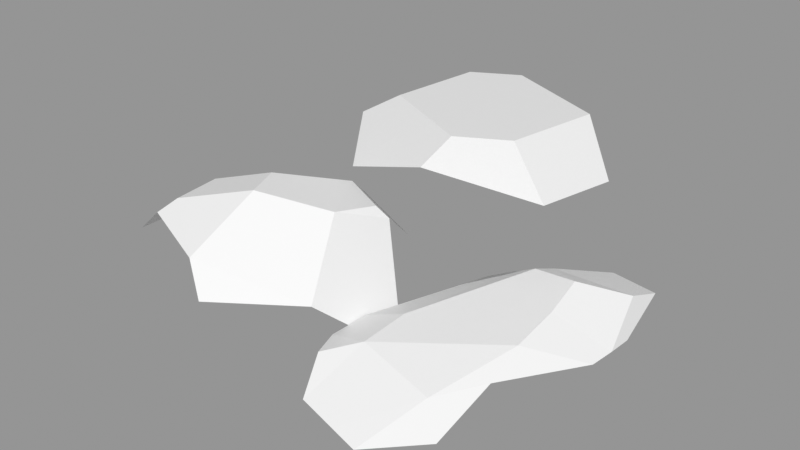# Source: Rocks_Round_m_2C_01.blend  (saved by Blender 3.0.42; exported with 4.5.12 LTS)
import bpy
from mathutils import Matrix  # noqa: F401  (used for matrix-valued properties, if any)

bpy.ops.wm.read_factory_settings(use_empty=True)
scene = bpy.context.scene
scene.name = 'Scene'

# ---- images (referenced by path relative to the original .blend; pixels are not part of the script)
import os
ASSET_DIR = os.environ.get("B2B_ASSET_DIR", "")  # directory of the original .blend (textures are referenced by path, not embedded)
HERE = os.path.dirname(os.path.abspath(__file__))  # packed textures are extracted next to this script under _unpacked/

def load_image(name, relpath, width, height, colorspace="sRGB"):
    """Load a texture the original file referenced (path relative to the .blend, or extracted next to this script)."""
    p = next((c for c in (os.path.join(HERE, relpath), os.path.join(ASSET_DIR, relpath)) if relpath and os.path.exists(c)), "")
    if p:
        img = bpy.data.images.load(p, check_existing=True)
        img.name = name
    else:  # same state as the original file: an image datablock whose file is absent (Cycles renders it pink)
        img = bpy.data.images.new(name, width, height)
        img.source = "FILE"
        img.filepath = "//" + (relpath or name)
    img.colorspace_settings.name = colorspace
    return img
img_rocks_texture_atlas_1024x1024_png = load_image('Rocks_Texture_Atlas_1024x1024.png', 'Rocks_Texture_Atlas_1024x1024.png', 1024, 1024, 'sRGB')

# ---- materials (node trees are filled in below, after node groups)
mat_rocks_079 = bpy.data.materials.new('Rocks.079')
mat_rocks_079.use_transparent_shadow = False
mat_rocks_079.diffuse_color = (1.0, 1.0, 1.0, 1.0)
mat_rocks_079.roughness = 0.69
mat_rocks_079.specular_intensity = 0.0
mat_material_070 = bpy.data.materials.new('Material.070')
mat_material_070.use_transparent_shadow = False
mat_material_070.roughness = 0.5

# ---- material node trees
mat_rocks_079.use_nodes = True; mat_rocks_079.node_tree.nodes.clear()
_N = mat_rocks_079.node_tree.nodes; _L = mat_rocks_079.node_tree.links
n0 = _N.new('ShaderNodeBsdfPrincipled'); n0.name = 'Principled BSDF'; n0.location = (10, 300)
n0.distribution = 'GGX'
n0.subsurface_method = 'RANDOM_WALK_SKIN'
n0.inputs[2].default_value = 0.69
n0.inputs[3].default_value = 1.45
n0.inputs[4].default_value = 0.0
n0.inputs[13].default_value = 0.0
n1 = _N.new('ShaderNodeOutputMaterial'); n1.name = 'Material Output'; n1.location = (300, 300)
n2 = _N.new('ShaderNodeNormalMap'); n2.name = 'Normal Map'; n2.location = (-300, -300)
n2.label = 'Normal/Map'
n3 = _N.new('ShaderNodeTexImage'); n3.name = 'Image Texture'; n3.location = (-300, 600)
n3.image = img_rocks_texture_atlas_1024x1024_png
_L.new(n0.outputs[0], n1.inputs[0])
_L.new(n2.outputs[0], n0.inputs[5])
_L.new(n3.outputs[0], n0.inputs[0])
n1.is_active_output = True
mat_material_070.use_nodes = True; mat_material_070.node_tree.nodes.clear()
_N = mat_material_070.node_tree.nodes; _L = mat_material_070.node_tree.links
n0 = _N.new('ShaderNodeBsdfPrincipled'); n0.name = 'Principled BSDF'; n0.location = (10, 300)
n0.distribution = 'GGX'
n0.subsurface_method = 'RANDOM_WALK_SKIN'
n0.inputs[3].default_value = 1.45
n0.inputs[27].default_value = (0.0, 0.0, 0.0, 1.0)
n0.inputs[28].default_value = 1.0
n1 = _N.new('ShaderNodeOutputMaterial'); n1.name = 'Material Output'; n1.location = (300, 300)
n2 = _N.new('ShaderNodeNormalMap'); n2.name = 'Normal Map'; n2.location = (-300, -300)
n2.label = 'Normal/Map'
n2.inputs[0].default_value = 0.0
_L.new(n0.outputs[0], n1.inputs[0])
_L.new(n2.outputs[0], n0.inputs[5])
n1.is_active_output = True

# ---- meshes
me_rocks_round_m_2c_01_002 = bpy.data.meshes.new('Rocks_Round_m_2C_01.002')
me_rocks_round_m_2c_01_002.from_pydata([(0.1366, -0.09699, 0.3341), (-0.09658, 0.3371, 0.1366), (-0.1463, 0.1737, -0.04513), (-0.09604, -0.09715, -0.06262), (-0.5931, -0.1402, -0.1279), (-1.076, -0.09696, 0.4181), (-1.05, 0.1777, 0.4364), (-0.9769, 0.2217, 0.6843), (-0.9788, -0.09722, 0.7727), (0.1044, -0.09696, 0.6115), (-0.4231, -0.1411, 0.9451), (-0.8731, 0.3231, 0.6758), (-0.04155, 0.1865, 0.6484), (-0.4035, 0.1764, 0.8801), (-0.5416, 0.2798, 0.7959), (-0.5132, 0.4569, 0.4716), (-0.1405, 0.3904, 0.1659), (-0.1858, 0.4208, 0.357), (-0.3985, 0.2867, -0.0626), (-0.5761, 0.1648, -0.1028), (-0.929, 0.3064, 0.3339), (-0.3639, 0.3941, 0.05791), (-0.8332, 0.3703, 0.5983), (-0.5974, 0.4462, 0.2909), (-0.8618, 0.3676, 0.3694), (-0.1354, -0.1025, 0.07006), (0.2275, -0.1025, -0.6755), (0.3116, -0.1025, -0.1168), (0.5341, 0.3064, -0.4985), (0.3545, -0.1025, -0.6188), (0.4054, 0.7145, -0.5035), (0.5305, 0.4658, -0.4797), (0.1489, 0.1008, 0.1238), (0.4523, 0.2328, -0.06584), (0.3561, 0.08589, 0.01305), (0.3308, 0.7145, -0.08527), (0.4613, 0.4733, -0.1137), (-0.299, -0.1025, 0.03912), (-0.5141, -0.1025, -0.4664), (0.1221, 0.7145, 0.02899), (0.03181, 0.5843, 0.1017), (-0.3922, 0.4399, 0.0215), (-0.5477, 0.5618, -0.2888), (-0.5061, 0.5957, -0.1757), (-0.3106, 0.7145, -0.1859), (-0.05988, 0.7145, -0.7113), (-0.0982, 0.6468, -0.7371), (-0.4939, 0.5732, -0.5731), (-0.2591, 0.7145, -0.6032), (-0.4672, -0.009764, -0.7147), (-0.1714, -0.0003403, -0.7509), (-0.457, 0.3185, -0.7686), (-0.367, 0.3613, -0.7879), (0.1312, -0.02805, 0.19), (0.4582, 0.01689, -0.1788), (0.6629, 0.2499, -0.04081), (0.2321, 0.1649, 0.4371), (0.4854, 0.2398, -0.0421), (0.08513, -0.07786, 0.6295), (0.2936, -0.095, 0.8028), (0.696, 0.226, 0.1653), (0.7037, 0.1985, 0.3887), (0.8381, 0.1903, -0.178), (0.7195, 0.02947, -0.2655), (0.8137, -0.001228, 0.01747), (0.8562, 0.1405, -0.3282), (0.8931, 0.07549, -0.05639), (0.8978, 0.08953, 0.06559), (0.5257, -0.0869, 0.7532), (0.8815, 0.08026, 0.1674), (0.6207, -0.0602, 0.7372), (0.7203, -0.05806, 0.5151), (0.7097, 0.1318, 0.5553), (0.02615, 0.07507, 0.6106), (0.0969, -0.07992, 0.7436), (0.2144, 0.138, 0.6434), (0.4272, -0.05774, 0.9437), (0.5693, 0.09967, 0.7237), (0.3089, -0.04362, 0.9189), (0.13, -0.02226, 0.8813), (0.06983, 0.0791, 0.7338), (0.1233, -0.0117, 0.1777), (0.03652, 0.07951, 0.4325), (0.6306, 0.1167, -0.4032), (0.5244, 0.09379, -0.3355), (0.5053, 0.2021, -0.1468), (0.3736, 0.1813, -0.05086), (0.4201, 0.09325, -0.2345), (0.2803, 0.1395, -0.02558), (0.3123, 0.09271, -0.1303)], [], [(17, 16, 21), (22, 14, 15), (23, 21, 19), (7, 6, 5, 8), (18, 2, 3, 4), (4, 5, 20, 19), (6, 20, 5), (14, 12, 17, 15), (13, 14, 10), (11, 7, 8), (2, 1, 0, 3), (22, 11, 14), (11, 8, 10, 14), (14, 13, 12), (24, 22, 15, 23), (21, 16, 1), (15, 17, 21, 23), (9, 0, 12), (1, 16, 17), (10, 9, 12, 13), (19, 18, 4), (19, 20, 23), (24, 23, 20), (21, 18, 19), (0, 1, 17, 12), (7, 11, 22), (22, 24, 20), (21, 1, 2, 18), (6, 7, 22, 20), (32, 27, 34), (41, 37, 25), (32, 25, 27), (33, 34, 27), (28, 33, 27, 29), (26, 52, 46, 28), (28, 31, 36, 33), (30, 31, 46, 45), (34, 33, 32), (51, 52, 50, 49), (40, 39, 44), (46, 52, 47, 48), (43, 42, 41), (33, 36, 40, 32), (42, 43, 44), (40, 44, 43, 41), (51, 49, 38), (39, 40, 36, 35), (28, 29, 26), (42, 38, 37, 41), (42, 47, 51, 38), (31, 28, 46), (39, 35, 44), (30, 45, 48), (30, 35, 36, 31), (47, 42, 44, 48), (45, 46, 48), (52, 51, 47), (26, 50, 52), (40, 41, 25, 32), (30, 48, 44, 35), (82, 58, 74, 73), (81, 89, 54, 53), (62, 55, 60, 67), (63, 65, 66, 64), (86, 85, 84, 87), (73, 74, 79, 80), (65, 63, 83), (65, 83, 85, 62), (64, 69, 71), (75, 77, 61), (84, 85, 83), (55, 57, 56, 60), (63, 64, 54), (59, 58, 53), (68, 70, 76), (71, 59, 64), (74, 58, 59), (75, 73, 80), (59, 53, 54), (72, 61, 77), (85, 55, 62), (82, 81, 53, 58), (79, 74, 59, 78), (57, 86, 56), (57, 55, 85), (70, 72, 77, 76), (86, 57, 85), (69, 67, 60, 61), (89, 88, 86, 87), (89, 87, 84, 54), (81, 82, 88, 89), (68, 59, 71), (82, 73, 75, 56), (59, 68, 76, 78), (68, 71, 70), (71, 69, 72), (70, 71, 72), (72, 69, 61), (62, 67, 66, 65), (77, 75, 79, 78), (80, 79, 75), (76, 77, 78), (82, 56, 86, 88), (63, 54, 84, 83), (75, 61, 60, 56), (64, 59, 54), (67, 69, 64, 66), (4, 10, 8, 5), (3, 9, 10, 4), (0, 9, 3), (25, 37, 29, 27), (26, 29, 37, 38), (50, 26, 38, 49)])
me_rocks_round_m_2c_01_002.polygons.foreach_set('use_smooth', [True] * 113)
me_rocks_round_m_2c_01_002.polygons.foreach_set('material_index', [1, 1, 1, 0, 0, 0, 0, 1, 0, 0, 0, 1, 0, 1, 1, 1, 1, 0, 1, 0, 0, 1, 1, 1, 1, 1, 1, 1, 1, 0, 0, 0, 0, 0, 0, 0, 1, 0, 0, 1, 1, 1, 0, 1, 1, 0, 1, 0, 0, 0, 0, 1, 1, 1, 1, 1, 1, 0, 0, 1, 0, 0, 1, 0, 1, 0, 0, 1, 0, 1, 1, 1, 0, 0, 0, 0, 0, 1, 0, 1, 1, 0, 0, 1, 1, 1, 1, 1, 1, 0, 1, 0, 1, 0, 0, 0, 0, 1, 1, 1, 1, 1, 1, 0, 1, 0, 0, 0, 0, 0, 0, 0, 0])
_k = set([(0, 1), (0, 3), (0, 9), (0, 12), (1, 2), (1, 16), (1, 17), (2, 3), (2, 18), (3, 4), (3, 9), (4, 5), (4, 10), (4, 18), (4, 19), (5, 6), (5, 8), (5, 20), (6, 7), (6, 20), (7, 8), (7, 11), (8, 10), (8, 11), (9, 10), (9, 12), (10, 13), (10, 14), (11, 14), (11, 22), (12, 13), (12, 14), (12, 17), (13, 14), (14, 15), (14, 22), (15, 17), (15, 22), (15, 23), (16, 17), (16, 21), (17, 21), (18, 19), (18, 21), (19, 20), (20, 24), (21, 23), (22, 24), (23, 24), (25, 27), (25, 32), (25, 37), (26, 28), (26, 29), (26, 38), (26, 50), (26, 52), (27, 29), (27, 32), (27, 33), (27, 34), (28, 29), (28, 31), (28, 33), (28, 46), (30, 31), (30, 35), (30, 45), (31, 36), (32, 34), (32, 40), (33, 34), (33, 36), (35, 36), (35, 39), (37, 38), (37, 41), (38, 42), (38, 49), (39, 40), (39, 44), (40, 41), (41, 42), (41, 43), (42, 43), (42, 47), (43, 44), (44, 48), (45, 46), (45, 48), (46, 52), (47, 48), (47, 51), (49, 50), (49, 51), (50, 52), (51, 52), (53, 54), (53, 58), (53, 81), (54, 63), (54, 84), (55, 57), (55, 60), (55, 62), (55, 85), (56, 57), (56, 75), (56, 82), (56, 86), (57, 85), (57, 86), (58, 59), (58, 74), (58, 82), (59, 68), (59, 74), (59, 78), (60, 61), (60, 67), (61, 69), (61, 72), (61, 75), (61, 77), (62, 65), (62, 67), (62, 85), (63, 64), (63, 65), (63, 83), (64, 66), (64, 71), (65, 66), (65, 83), (66, 67), (67, 69), (68, 70), (68, 71), (68, 76), (69, 71), (69, 72), (70, 71), (70, 72), (70, 76), (72, 77), (73, 74), (73, 75), (73, 80), (73, 82), (74, 79), (75, 77), (75, 79), (75, 80), (76, 77), (76, 78), (77, 78), (78, 79), (79, 80), (81, 82), (81, 89), (82, 88), (83, 84), (83, 85), (84, 87), (85, 86), (86, 88), (87, 89), (88, 89)])
me_rocks_round_m_2c_01_002.attributes.new('sharp_edge', 'BOOLEAN', 'EDGE').data.foreach_set('value', [ (min(e.vertices), max(e.vertices)) in _k for e in me_rocks_round_m_2c_01_002.edges])
_uv = me_rocks_round_m_2c_01_002.uv_layers.new(name='UVMap')
_uv.uv.foreach_set('vector', [0.9633, 0.1699, 0.9678, 0.1726, 0.9658, 0.179, 0.9454, 0.1769, 0.9469, 0.166, 0.9548, 0.1734, 0.9566, 0.1786, 0.9658, 0.179, 0.9658, 0.1895, 0.4046, 0.9632, 0.4018, 0.9552, 0.4084, 0.952, 0.4149, 0.9595, 0.4077, 0.9152, 0.4169, 0.9156, 0.4218, 0.9234, 0.4068, 0.931, 0.4068, 0.931, 0.4084, 0.952, 0.3959, 0.952, 0.397, 0.9332, 0.4018, 0.9552, 0.3959, 0.952, 0.4084, 0.952, 0.9469, 0.166, 0.9616, 0.1585, 0.9633, 0.1699, 0.9548, 0.1734, 0.4353, 0.9643, 0.4311, 0.9689, 0.4329, 0.954, 0.4203, 0.9728, 0.4165, 0.9701, 0.4149, 0.9595, 0.4259, 0.9165, 0.4331, 0.9152, 0.4331, 0.9307, 0.4218, 0.9234, 0.9454, 0.1769, 0.9426, 0.1761, 0.9469, 0.166, 0.4203, 0.9728, 0.4149, 0.9595, 0.4329, 0.954, 0.4311, 0.9689, 0.9469, 0.166, 0.9483, 0.1602, 0.9616, 0.1585, 0.9494, 0.1822, 0.9454, 0.1769, 0.9548, 0.1734, 0.9566, 0.1786, 0.9658, 0.179, 0.9678, 0.1726, 0.9701, 0.172, 0.9548, 0.1734, 0.9633, 0.1699, 0.9658, 0.179, 0.9566, 0.1786, 0.4346, 0.9372, 0.4331, 0.9307, 0.4428, 0.9386, 0.9701, 0.172, 0.9678, 0.1726, 0.9633, 0.1699, 0.4329, 0.954, 0.4346, 0.9372, 0.4428, 0.9386, 0.4429, 0.9521, 0.4036, 0.9213, 0.4077, 0.9152, 0.4068, 0.931, 0.9658, 0.1895, 0.9483, 0.1851, 0.9566, 0.1786, 0.9494, 0.1822, 0.9566, 0.1786, 0.9483, 0.1851, 0.9658, 0.179, 0.9682, 0.183, 0.9658, 0.1895, 0.9752, 0.157, 0.9701, 0.172, 0.9633, 0.1699, 0.9616, 0.1585, 0.9388, 0.1787, 0.9426, 0.1761, 0.9454, 0.1769, 0.9454, 0.1769, 0.9494, 0.1822, 0.9483, 0.1851, 0.9658, 0.179, 0.9701, 0.172, 0.9752, 0.1781, 0.9682, 0.183, 0.942, 0.1864, 0.9388, 0.1787, 0.9454, 0.1769, 0.9483, 0.1851, 0.5621, 0.9183, 0.5689, 0.9129, 0.5672, 0.9182, 0.548, 0.9245, 0.5524, 0.9113, 0.5566, 0.9119, 0.5621, 0.9183, 0.5566, 0.9119, 0.5689, 0.9129, 0.5699, 0.9215, 0.5672, 0.9182, 0.5689, 0.9129, 0.5798, 0.9221, 0.5699, 0.9215, 0.5689, 0.9129, 0.5815, 0.9113, 0.5849, 0.9102, 0.6024, 0.918, 0.5974, 0.9266, 0.5798, 0.9221, 0.5798, 0.9221, 0.5802, 0.9259, 0.5709, 0.9274, 0.5699, 0.9215, 0.5845, 0.9312, 0.5802, 0.9259, 0.5974, 0.9266, 0.5967, 0.9285, 0.5672, 0.9182, 0.5699, 0.9215, 0.5621, 0.9183, 0.6044, 0.9164, 0.6024, 0.918, 0.5955, 0.9103, 0.6026, 0.9082, 0.9415, 0.2015, 0.9453, 0.1998, 0.9469, 0.2109, 0.9611, 0.212, 0.9612, 0.2216, 0.9535, 0.2192, 0.9561, 0.2133, 0.5415, 0.9272, 0.5387, 0.9256, 0.548, 0.9245, 0.5699, 0.9215, 0.5709, 0.9274, 0.5586, 0.9295, 0.5621, 0.9183, 0.9465, 0.2178, 0.9445, 0.2156, 0.9469, 0.2109, 0.9415, 0.2015, 0.9469, 0.2109, 0.9445, 0.2156, 0.9388, 0.2121, 0.5284, 0.9164, 0.532, 0.9087, 0.5388, 0.9082, 0.5613, 0.933, 0.5586, 0.9295, 0.5709, 0.9274, 0.5673, 0.9334, 0.5798, 0.9221, 0.5815, 0.9113, 0.5849, 0.9102, 0.5387, 0.9256, 0.5388, 0.9082, 0.5524, 0.9113, 0.548, 0.9245, 0.5387, 0.9256, 0.5316, 0.924, 0.5284, 0.9164, 0.5388, 0.9082, 0.5802, 0.9259, 0.5798, 0.9221, 0.5974, 0.9266, 0.9453, 0.1998, 0.9496, 0.1959, 0.9469, 0.2109, 0.96, 0.1977, 0.9603, 0.2101, 0.9561, 0.2133, 0.96, 0.1977, 0.9496, 0.1959, 0.9521, 0.1895, 0.9612, 0.1909, 0.9535, 0.2192, 0.9465, 0.2178, 0.9469, 0.2109, 0.9561, 0.2133, 0.9603, 0.2101, 0.9611, 0.212, 0.9561, 0.2133, 0.9612, 0.2216, 0.96, 0.2238, 0.9535, 0.2192, 0.5849, 0.9102, 0.5955, 0.9103, 0.6024, 0.918, 0.5586, 0.9295, 0.548, 0.9245, 0.5566, 0.9119, 0.5621, 0.9183, 0.96, 0.1977, 0.9561, 0.2133, 0.9469, 0.2109, 0.9496, 0.1959, 0.9481, 0.8958, 0.9398, 0.9002, 0.936, 0.9001, 0.9412, 0.8944, 0.9558, 0.903, 0.9678, 0.9104, 0.9676, 0.917, 0.9552, 0.9034, 0.9268, 0.2264, 0.9211, 0.2162, 0.9263, 0.2068, 0.9375, 0.2161, 0.9695, 0.9268, 0.9724, 0.9331, 0.9616, 0.9331, 0.9589, 0.929, 0.9062, 0.2119, 0.9113, 0.219, 0.9072, 0.2304, 0.9031, 0.223, 0.9412, 0.8944, 0.936, 0.9001, 0.9305, 0.8994, 0.936, 0.8944, 0.9724, 0.9331, 0.9695, 0.9268, 0.976, 0.9247, 0.926, 0.2349, 0.9123, 0.2356, 0.9113, 0.219, 0.9268, 0.2264, 0.9589, 0.929, 0.953, 0.9325, 0.9414, 0.9233, 0.9108, 0.174, 0.9305, 0.1762, 0.9303, 0.1961, 0.9072, 0.2304, 0.9113, 0.219, 0.9123, 0.2356, 0.9211, 0.2162, 0.9126, 0.2132, 0.9078, 0.1851, 0.9263, 0.2068, 0.9695, 0.9268, 0.9589, 0.929, 0.9676, 0.917, 0.9329, 0.9066, 0.9398, 0.9002, 0.9552, 0.9034, 0.9336, 0.9153, 0.9337, 0.9191, 0.9266, 0.9109, 0.9414, 0.9233, 0.9329, 0.9066, 0.9589, 0.929, 0.936, 0.9001, 0.9398, 0.9002, 0.9329, 0.9066, 0.9108, 0.174, 0.8998, 0.1712, 0.9049, 0.1657, 0.9329, 0.9066, 0.9552, 0.9034, 0.9676, 0.917, 0.9345, 0.1874, 0.9303, 0.1961, 0.9305, 0.1762, 0.9113, 0.219, 0.9211, 0.2162, 0.9268, 0.2264, 0.9481, 0.8958, 0.9558, 0.903, 0.9552, 0.9034, 0.9398, 0.9002, 0.9305, 0.8994, 0.936, 0.9001, 0.9329, 0.9066, 0.928, 0.9063, 0.9126, 0.2132, 0.9062, 0.2119, 0.9078, 0.1851, 0.9126, 0.2132, 0.9211, 0.2162, 0.9113, 0.219, 0.9388, 0.1724, 0.9346, 0.1871, 0.9305, 0.1762, 0.9293, 0.1594, 0.9062, 0.2119, 0.9126, 0.2132, 0.9113, 0.219, 0.9388, 0.2103, 0.9375, 0.2161, 0.9263, 0.2068, 0.9303, 0.1961, 0.8996, 0.2151, 0.9016, 0.2089, 0.9062, 0.2119, 0.9031, 0.223, 0.9678, 0.9104, 0.9711, 0.9153, 0.974, 0.9201, 0.9676, 0.917, 0.892, 0.1962, 0.8964, 0.181, 0.9016, 0.2089, 0.8996, 0.2151, 0.9336, 0.9153, 0.9329, 0.9066, 0.9414, 0.9233, 0.8964, 0.181, 0.8998, 0.1712, 0.9108, 0.174, 0.9078, 0.1851, 0.9329, 0.9066, 0.9336, 0.9153, 0.9266, 0.9109, 0.928, 0.9063, 0.9336, 0.9153, 0.9414, 0.9233, 0.9337, 0.9191, 0.9414, 0.9233, 0.953, 0.9325, 0.9373, 0.9291, 0.9337, 0.9191, 0.9414, 0.9233, 0.9373, 0.9291, 0.9345, 0.1874, 0.9388, 0.2103, 0.9303, 0.1961, 0.9268, 0.2264, 0.9375, 0.2161, 0.9356, 0.2229, 0.926, 0.2349, 0.9305, 0.1762, 0.9108, 0.174, 0.9116, 0.157, 0.9223, 0.1582, 0.9049, 0.1657, 0.9116, 0.157, 0.9108, 0.174, 0.9293, 0.1594, 0.9305, 0.1762, 0.9223, 0.1582, 0.8964, 0.181, 0.9078, 0.1851, 0.9062, 0.2119, 0.9016, 0.2089, 0.9695, 0.9268, 0.9676, 0.917, 0.974, 0.9201, 0.976, 0.9247, 0.9108, 0.174, 0.9303, 0.1961, 0.9263, 0.2068, 0.9078, 0.1851, 0.9589, 0.929, 0.9329, 0.9066, 0.9676, 0.917, 0.9569, 0.9335, 0.953, 0.9325, 0.9589, 0.929, 0.9616, 0.9331, 0.4068, 0.931, 0.4329, 0.954, 0.4149, 0.9595, 0.4084, 0.952, 0.4218, 0.9234, 0.4346, 0.9372, 0.4329, 0.954, 0.4068, 0.931, 0.4331, 0.9307, 0.4346, 0.9372, 0.4218, 0.9234, 0.5635, 0.9548, 0.5601, 0.9526, 0.5812, 0.9438, 0.5755, 0.9548, 0.5788, 0.9413, 0.5812, 0.9438, 0.5601, 0.9526, 0.56, 0.9391, 0.5706, 0.9352, 0.5788, 0.9413, 0.56, 0.9391, 0.5635, 0.9334])
me_rocks_round_m_2c_01_002.materials.append(mat_rocks_079)
me_rocks_round_m_2c_01_002.materials.append(mat_material_070)
me_rocks_round_m_2c_01_002.use_remesh_fix_poles = True
me_rocks_round_m_2c_01_002.use_remesh_preserve_attributes = False
me_rocks_round_m_2c_01_002.update()
me_rocks_round_m_2c_01_002.normals_split_custom_set([tuple(v) for v in zip(*[iter([0.08291, 0.987, -0.1375, 0.08291, 0.987, -0.1375, 0.08291, 0.987, -0.1375, -0.04946, 0.8785, 0.4752, -0.04946, 0.8785, 0.4752, -0.04946, 0.8785, 0.4752, -0.3839, 0.7413, -0.5505, -0.3839, 0.7413, -0.5505, -0.3839, 0.7413, -0.5505, -0.9606, 0.07676, 0.267, -0.9606, 0.07676, 0.267, -0.9606, 0.07676, 0.267, -0.9606, 0.07676, 0.267, 0.1178, 0.09291, -0.9887, 0.1178, 0.09291, -0.9887, 0.1178, 0.09291, -0.9887, 0.1178, 0.09291, -0.9887, -0.7452, 0.1179, -0.6563, -0.7452, 0.1179, -0.6563, -0.7452, 0.1179, -0.6563, -0.7452, 0.1179, -0.6563, -0.7088, 0.1134, -0.6962, -0.7088, 0.1134, -0.6962, -0.7088, 0.1134, -0.6962, 0.2851, 0.8208, 0.4949, 0.2851, 0.8208, 0.4949, 0.2851, 0.8208, 0.4949, 0.2851, 0.8208, 0.4949, -0.3914, 0.2077, 0.8965, -0.3914, 0.2077, 0.8965, -0.3914, 0.2077, 0.8965, -0.1801, 0.2637, 0.9476, -0.1801, 0.2637, 0.9476, -0.1801, 0.2637, 0.9476, 0.8506, 0.2202, -0.4775, 0.8506, 0.2202, -0.4775, 0.8506, 0.2202, -0.4775, 0.8506, 0.2202, -0.4775, -0.06569, 0.867, 0.4939, -0.06569, 0.867, 0.4939, -0.06569, 0.867, 0.4939, -0.2782, 0.2658, 0.923, -0.2782, 0.2658, 0.923, -0.2782, 0.2658, 0.923, -0.2782, 0.2658, 0.923, 0.2998, 0.8103, 0.5035, 0.2998, 0.8103, 0.5035, 0.2998, 0.8103, 0.5035, -0.2588, 0.9651, 0.03983, -0.2588, 0.9651, 0.03983, -0.2588, 0.9651, 0.03983, -0.2588, 0.9651, 0.03983, 0.3389, 0.6517, -0.6786, 0.3389, 0.6517, -0.6786, 0.3389, 0.6517, -0.6786, 0.0804, 0.9894, -0.121, 0.0804, 0.9894, -0.121, 0.0804, 0.9894, -0.121, 0.0804, 0.9894, -0.121, 0.8897, 0.4447, 0.1033, 0.8897, 0.4447, 0.1033, 0.8897, 0.4447, 0.1033, 0.7929, 0.6024, 0.09205, 0.7929, 0.6024, 0.09205, 0.7929, 0.6024, 0.09205, 0.524, 0.1494, 0.8385, 0.524, 0.1494, 0.8385, 0.524, 0.1494, 0.8385, 0.524, 0.1494, 0.8385, 0.1736, 0.07107, -0.9823, 0.1736, 0.07107, -0.9823, 0.1736, 0.07107, -0.9823, -0.3839, 0.7413, -0.5505, -0.3839, 0.7413, -0.5505, -0.3839, 0.7413, -0.5505, -0.3839, 0.7413, -0.5505, -0.3839, 0.7413, -0.5505, -0.3839, 0.7413, -0.5505, -0.3839, 0.7413, -0.5505, -0.3839, 0.7413, -0.5505, -0.3839, 0.7413, -0.5505, 0.8484, 0.5255, 0.06344, 0.8484, 0.5255, 0.06344, 0.8484, 0.5255, 0.06344, 0.8484, 0.5255, 0.06344, -0.6936, 0.7161, 0.07832, -0.6936, 0.7161, 0.07832, -0.6936, 0.7161, 0.07832, -0.6936, 0.7161, 0.07832, -0.6936, 0.7161, 0.07832, -0.6936, 0.7161, 0.07832, 0.3389, 0.6517, -0.6786, 0.3389, 0.6517, -0.6786, 0.3389, 0.6517, -0.6786, 0.3389, 0.6517, -0.6786, -0.6936, 0.7161, 0.07832, -0.6936, 0.7161, 0.07832, -0.6936, 0.7161, 0.07832, -0.6936, 0.7161, 0.07832, 0.3488, -0.5864, 0.7311, 0.3488, -0.5864, 0.7311, 0.3488, -0.5864, 0.7311, -0.1858, 7.458e-08, 0.9826, -0.1858, -1.031e-08, 0.9826, -0.1858, 4.596e-08, 0.9826, 0.3036, -0.6168, 0.7262, 0.3036, -0.6168, 0.7262, 0.3036, -0.6168, 0.7262, 0.8643, -0.4075, 0.2948, 0.8643, -0.4075, 0.2948, 0.8643, -0.4075, 0.2948, 0.9073, -0.4109, 0.08881, 0.9073, -0.4109, 0.08881, 0.9073, -0.4109, 0.08881, 0.9073, -0.4109, 0.08881, 0.3084, 0.05599, -0.9496, 0.3084, 0.05599, -0.9496, 0.3084, 0.05599, -0.9496, 0.3084, 0.05599, -0.9496, 0.9826, 3.229e-07, 0.1858, 0.9826, 3.229e-07, 0.1858, 0.9826, 3.229e-07, 0.1858, 0.9826, 3.229e-07, 0.1858, 0.4049, 0.1165, -0.9069, 0.4049, 0.1165, -0.9069, 0.4049, 0.1165, -0.9069, 0.4049, 0.1165, -0.9069, 0.4745, 0.1546, 0.8666, 0.4745, 0.1546, 0.8666, 0.4745, 0.1546, 0.8666, -0.1192, -0.161, -0.9797, -0.1192, -0.161, -0.9797, -0.1192, -0.161, -0.9797, -0.1192, -0.161, -0.9797, -0.3458, 0.6288, 0.6965, -0.3458, 0.6288, 0.6965, -0.3458, 0.6288, 0.6965, -0.4079, 0.5179, -0.7519, -0.4079, 0.5179, -0.7519, -0.4079, 0.5179, -0.7519, -0.4079, 0.5179, -0.7519, -0.9061, -0.1743, 0.3855, -0.9061, -0.1743, 0.3855, -0.9061, -0.1743, 0.3855, 0.4745, 0.1546, 0.8666, 0.4745, 0.1546, 0.8666, 0.4745, 0.1546, 0.8666, 0.4745, 0.1546, 0.8666, -0.5205, 0.8515, -0.06425, -0.5205, 0.8515, -0.06425, -0.5205, 0.8515, -0.06425, -0.3458, 0.6288, 0.6965, -0.3458, 0.6288, 0.6965, -0.3458, 0.6288, 0.6965, -0.3458, 0.6288, 0.6965, -0.9826, -1.336e-07, -0.1858, -0.9826, 0.0, -0.1858, -0.9826, -1.01e-07, -0.1858, 0.4745, 0.1546, 0.8666, 0.4745, 0.1546, 0.8666, 0.4745, 0.1546, 0.8666, 0.4745, 0.1546, 0.8666, 0.406, 0.08916, -0.9095, 0.406, 0.08916, -0.9095, 0.406, 0.08916, -0.9095, -0.9086, -0.1472, 0.3907, -0.9086, -0.1472, 0.3907, -0.9086, -0.1472, 0.3907, -0.9086, -0.1472, 0.3907, -0.9826, -1.673e-07, -0.1858, -0.9826, -1.673e-07, -0.1858, -0.9826, -1.336e-07, -0.1858, -0.9826, -1.01e-07, -0.1858, 0.4049, 0.1165, -0.9069, 0.4049, 0.1165, -0.9069, 0.4049, 0.1165, -0.9069, -1.445e-07, 1.0, 0.0, -9.022e-08, 1.0, -1.512e-07, -8.01e-08, 1.0, -1.794e-07, -5.771e-08, 1.0, -8.452e-08, 0.0, 1.0, 6.503e-07, -4.783e-08, 1.0, 4.119e-08, 0.8763, 0.4558, 0.1564, 0.8763, 0.4558, 0.1564, 0.8763, 0.4558, 0.1564, 0.8763, 0.4558, 0.1564, -0.5205, 0.8515, -0.06425, -0.5205, 0.8515, -0.06425, -0.5205, 0.8515, -0.06425, -0.5205, 0.8515, -0.06425, -0.4079, 0.5179, -0.7519, -0.4079, 0.5179, -0.7519, -0.4079, 0.5179, -0.7519, -0.4079, 0.5179, -0.7519, -0.4079, 0.5179, -0.7519, -0.4079, 0.5179, -0.7519, 0.1858, -3.534e-07, -0.9826, 0.1858, -3.534e-07, -0.9826, 0.1858, -3.534e-07, -0.9826, -0.1858, 9.079e-08, 0.9826, -0.1858, 7.458e-08, 0.9826, -0.1858, 4.596e-08, 0.9826, -0.1858, 9.079e-08, 0.9826, -5.771e-08, 1.0, -8.452e-08, -4.783e-08, 1.0, 4.119e-08, -8.01e-08, 1.0, -1.794e-07, -9.022e-08, 1.0, -1.512e-07, -0.9328, -0.3603, -0.00356, -0.9328, -0.3603, -0.00356, -0.9328, -0.3603, -0.00356, -0.9328, -0.3603, -0.00356, -0.5223, -0.6574, -0.5432, -0.5223, -0.6574, -0.5432, -0.5223, -0.6574, -0.5432, -0.5223, -0.6574, -0.5432, 0.5195, 0.845, 0.1269, 0.5195, 0.845, 0.1269, 0.5195, 0.845, 0.1269, 0.5195, 0.845, 0.1269, 0.5318, -0.8045, -0.2644, 0.5318, -0.8045, -0.2644, 0.5318, -0.8045, -0.2644, 0.5318, -0.8045, -0.2644, -0.4641, 0.7471, -0.4758, -0.4641, 0.7471, -0.4758, -0.4641, 0.7471, -0.4758, -0.4641, 0.7471, -0.4758, -0.9402, -0.1408, 0.3102, -0.9402, -0.1408, 0.3102, -0.9402, -0.1408, 0.3102, -0.9402, -0.1408, 0.3102, 0.2872, -0.7146, -0.6379, 0.2872, -0.7146, -0.6379, 0.2872, -0.7146, -0.6379, 0.004258, 0.9493, -0.3143, 0.004258, 0.9493, -0.3143, 0.004258, 0.9493, -0.3143, 0.004258, 0.9493, -0.3143, 0.7162, -0.6958, 0.05445, 0.7183, -0.6938, 0.05242, 0.7158, -0.6962, 0.05484, 0.03623, 0.9545, 0.2961, 0.03623, 0.9545, 0.2961, 0.03623, 0.9545, 0.2961, -0.4641, 0.7471, -0.4758, -0.4641, 0.7471, -0.4758, -0.4641, 0.7471, -0.4758, -0.05773, 0.9906, 0.1242, -0.05773, 0.9906, 0.1242, -0.05773, 0.9906, 0.1242, -0.05773, 0.9906, 0.1242, 0.01089, -0.9937, -0.1114, 0.01089, -0.9937, -0.1114, 0.01089, -0.9937, -0.1114, 0.01089, -0.9937, -0.1114, 0.01089, -0.9937, -0.1114, 0.01089, -0.9937, -0.1114, 0.3044, -0.9054, 0.296, 0.3044, -0.9054, 0.296, 0.3044, -0.9054, 0.296, 0.01089, -0.9937, -0.1114, 0.01089, -0.9937, -0.1114, 0.01089, -0.9937, -0.1114, -0.07331, -0.9973, -0.01047, -0.07331, -0.9973, -0.01047, -0.07331, -0.9973, -0.01047, -0.3295, 0.9402, 0.08612, -0.3295, 0.9402, 0.08612, -0.3295, 0.9402, 0.08612, 0.01089, -0.9937, -0.1114, 0.01089, -0.9937, -0.1114, 0.01089, -0.9937, -0.1114, 0.219, 0.9085, 0.3559, 0.219, 0.9085, 0.3559, 0.219, 0.9085, 0.3559, -0.005461, 0.9144, -0.4047, -0.005461, 0.9144, -0.4047, -0.005461, 0.9144, -0.4047, -0.8789, -0.4557, -0.141, -0.8789, -0.4557, -0.141, -0.8789, -0.4557, -0.141, -0.8789, -0.4557, -0.141, -0.1938, -0.8874, 0.4182, -0.1938, -0.8874, 0.4182, -0.1938, -0.8874, 0.4182, -0.1938, -0.8874, 0.4182, -0.4544, 0.885, -0.102, -0.4544, 0.885, -0.102, -0.4544, 0.885, -0.102, -0.05123, 0.9366, -0.3467, -0.05123, 0.9366, -0.3467, -0.05123, 0.9366, -0.3467, 0.7054, 0.2817, 0.6505, 0.7054, 0.2817, 0.6505, 0.7054, 0.2817, 0.6505, 0.7054, 0.2817, 0.6505, -0.4056, 0.8328, -0.3768, -0.4056, 0.8328, -0.3768, -0.4056, 0.8328, -0.3768, 0.6139, 0.7824, 0.1049, 0.6139, 0.7824, 0.1049, 0.6139, 0.7824, 0.1049, 0.6139, 0.7824, 0.1049, -0.4641, 0.7471, -0.4758, -0.4641, 0.7471, -0.4758, -0.4641, 0.7471, -0.4758, -0.4641, 0.7471, -0.4758, -0.5223, -0.6574, -0.5432, -0.5223, -0.6574, -0.5432, -0.5223, -0.6574, -0.5432, -0.5223, -0.6574, -0.5432, -0.8499, 0.3327, -0.4087, -0.8499, 0.3327, -0.4087, -0.8499, 0.3327, -0.4087, -0.8499, 0.3327, -0.4087, 0.01089, -0.9937, -0.1114, 0.01089, -0.9937, -0.1114, 0.01089, -0.9937, -0.1114, -0.3644, 0.9299, 0.04926, -0.3644, 0.9299, 0.04926, -0.3644, 0.9299, 0.04926, -0.3644, 0.9299, 0.04926, 0.001309, -0.9671, 0.2544, 0.001309, -0.9671, 0.2544, 0.001309, -0.9671, 0.2544, 0.001309, -0.9671, 0.2544, 0.2872, -0.9504, 0.1196, 0.2872, -0.9504, 0.1196, 0.2872, -0.9504, 0.1196, 0.912, -0.03522, 0.4087, 0.912, -0.03522, 0.4087, 0.912, -0.03522, 0.4087, 0.912, -0.03522, 0.4087, 0.912, -0.03522, 0.4087, 0.912, -0.03522, 0.4087, 0.7235, 0.6494, 0.2342, 0.7235, 0.6494, 0.2342, 0.7235, 0.6494, 0.2342, 0.9191, 0.3912, -0.04651, 0.9191, 0.3912, -0.04651, 0.9191, 0.3912, -0.04651, 0.9191, 0.3912, -0.04651, -0.03028, 0.8296, 0.5575, -0.03028, 0.8296, 0.5575, -0.03028, 0.8296, 0.5575, -0.03028, 0.8296, 0.5575, 0.01412, 0.8269, 0.5622, 0.01412, 0.8269, 0.5622, 0.01412, 0.8269, 0.5622, -0.02229, 0.8198, 0.5722, -0.02229, 0.8198, 0.5722, -0.02229, 0.8198, 0.5722, -0.4071, 0.9087, -0.09245, -0.4071, 0.9087, -0.09245, -0.4071, 0.9087, -0.09245, -0.4071, 0.9087, -0.09245, -0.1162, -0.8713, -0.4768, -0.1162, -0.8713, -0.4768, -0.1162, -0.8713, -0.4768, -0.1162, -0.8713, -0.4768, -0.05773, 0.9906, 0.1242, -0.05773, 0.9906, 0.1242, -0.05773, 0.9906, 0.1242, -0.05773, 0.9906, 0.1242, 0.01089, -0.9937, -0.1114, 0.01089, -0.9937, -0.1114, 0.01089, -0.9937, -0.1114, 0.7188, -0.6933, 0.05196, 0.7183, -0.6938, 0.05242, 0.7162, -0.6958, 0.05445, 0.7188, -0.6933, 0.05196, -0.07859, -0.9968, 0.01394, -0.07859, -0.9968, 0.01394, -0.07859, -0.9968, 0.01394, -0.07859, -0.9968, 0.01394, 0.08027, -0.9966, -0.01741, 0.08027, -0.9966, -0.01741, 0.08027, -0.9966, -0.01741, 0.08027, -0.9966, -0.01741, 0.0004538, -1.0, 0.0001392, 0.0004538, -1.0, 0.0001392, 0.0004538, -1.0, 0.0001392, -3.743e-08, -1.0, 1.407e-07, -4.234e-09, -1.0, 1.202e-07, 9.719e-10, -1.0, 1.17e-07, -3.743e-08, -1.0, 1.407e-07, 2.311e-08, -1.0, 1.034e-07, 9.719e-10, -1.0, 1.17e-07, -4.234e-09, -1.0, 1.202e-07, 2.311e-08, -1.0, 1.034e-07, -0.09486, -0.8951, -0.4356, -0.09486, -0.8951, -0.4356, -0.09486, -0.8951, -0.4356, -0.09486, -0.8951, -0.4356])] * 3)])

# ---- objects
ob_rocks_round_m_2c_01 = bpy.data.objects.new('Rocks_Round_m_2C_01', me_rocks_round_m_2c_01_002)

# ---- transforms, parenting, visibility, modifiers, constraints
ob_rocks_round_m_2c_01.location = (0.0, 0.0, 0.0)
ob_rocks_round_m_2c_01.rotation_euler = (1.571, -0.0, 0.0)
ob_rocks_round_m_2c_01.color = (0.8, 0.8, 0.8, 1.0)

# ---- collection membership
scene.collection.objects.link(ob_rocks_round_m_2c_01)

# ---- scene / render settings (as saved in the file)
scene.frame_start = 1; scene.frame_end = 250; scene.frame_set(1)
scene.render.engine = 'BLENDER_EEVEE_NEXT'
scene.cycles.sampling_pattern = 'TABULATED_SOBOL'
scene.cycles.use_light_tree = False
scene.view_settings.view_transform = 'Standard'
bpy.context.view_layer.update()

# ---- added for rendering (the .blend has no active camera and no usable light): camera, sun + grey world if the file has none
cam_auto = bpy.data.cameras.new('AutoCamera')
cam_auto.lens = 50.0
cam_auto.sensor_width = 36.0
cam_auto.clip_end = 1000.0
ob_auto_camera = bpy.data.objects.new('AutoCamera', cam_auto)
scene.collection.objects.link(ob_auto_camera)
ob_auto_camera.location = (2.46687, -3.14596, 2.33159)
ob_auto_camera.rotation_euler = (1.09748, -7.21219e-08, 0.694738)
scene.camera = ob_auto_camera
light_auto_sun = bpy.data.lights.new('AutoSun', 'SUN')
light_auto_sun.energy = 3.0
light_auto_sun.angle = 0.0523599
ob_auto_sun = bpy.data.objects.new('AutoSun', light_auto_sun)
scene.collection.objects.link(ob_auto_sun)
ob_auto_sun.rotation_euler = (0.872665, 0.174533, 0.523599)
if scene.world is None:
    world_auto = bpy.data.worlds.new('AutoWorld')
    world_auto.color = (0.3, 0.3, 0.3)
    scene.world = world_auto
bpy.context.view_layer.update()
